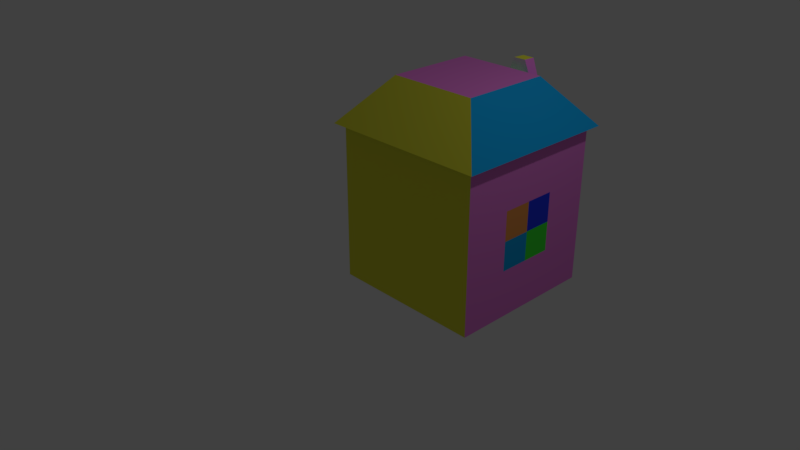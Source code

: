 # Source: home.blend  (saved by Blender 2.79.0; exported with 4.5.12 LTS)
import bpy
from mathutils import Matrix  # noqa: F401  (used for matrix-valued properties, if any)

bpy.ops.wm.read_factory_settings(use_empty=True)
scene = bpy.context.scene
scene.name = 'Scene'

# ---- collections
col_collection_1 = bpy.data.collections.new('Collection 1'); scene.collection.children.link(col_collection_1)

# ---- materials (node trees are filled in below, after node groups)
mat_material_001 = bpy.data.materials.new('Material.001')
mat_material_001.alpha_threshold = 0.0
mat_material_001.use_transparent_shadow = False
mat_material_001.preview_render_type = 'CUBE'
mat_material_001.diffuse_color = (0.6957, 0.8, 0.721, 1.0)
mat_material_001.roughness = 0.5
mat_door_002 = bpy.data.materials.new('door.002')
mat_door_002.alpha_threshold = 0.0
mat_door_002.use_transparent_shadow = False
mat_door_002.diffuse_color = (0.02371, 0.04697, 0.8, 1.0)
mat_door_002.roughness = 0.5
mat_material_002 = bpy.data.materials.new('Material.002')
mat_material_002.alpha_threshold = 0.0
mat_material_002.use_transparent_shadow = False
mat_material_002.diffuse_color = (0.05585, 0.8, 0.04712, 1.0)
mat_material_002.roughness = 0.5
mat_material_003 = bpy.data.materials.new('Material.003')
mat_material_003.alpha_threshold = 0.0
mat_material_003.use_transparent_shadow = False
mat_material_003.diffuse_color = (0.8, 0.2129, 0.7041, 1.0)
mat_material_003.roughness = 0.5
mat_material_004 = bpy.data.materials.new('Material.004')
mat_material_004.alpha_threshold = 0.0
mat_material_004.use_transparent_shadow = False
mat_material_004.diffuse_color = (0.8, 0.7938, 0.05659, 1.0)
mat_material_004.roughness = 0.5
mat_material_005 = bpy.data.materials.new('Material.005')
mat_material_005.alpha_threshold = 0.0
mat_material_005.use_transparent_shadow = False
mat_material_005.diffuse_color = (0.009528, 0.3728, 0.8, 1.0)
mat_material_005.roughness = 0.5
mat_material_006 = bpy.data.materials.new('Material.006')
mat_material_006.alpha_threshold = 0.0
mat_material_006.use_transparent_shadow = False
mat_material_006.diffuse_color = (0.8, 0.3101, 0.0804, 1.0)
mat_material_006.roughness = 0.5
mat_material_007 = bpy.data.materials.new('Material.007')
mat_material_007.alpha_threshold = 0.0
mat_material_007.use_transparent_shadow = False
mat_material_007.diffuse_color = (0.0, 0.1616, 0.8, 1.0)
mat_material_007.roughness = 0.5
mat_material_008 = bpy.data.materials.new('Material.008')
mat_material_008.alpha_threshold = 0.0
mat_material_008.use_transparent_shadow = False
mat_material_008.diffuse_color = (0.0, 0.8, 0.1616, 1.0)
mat_material_008.roughness = 0.5
mat_material_009 = bpy.data.materials.new('Material.009')
mat_material_009.alpha_threshold = 0.0
mat_material_009.use_transparent_shadow = False
mat_material_009.diffuse_color = (0.8, 0.004022, 0.3871, 1.0)
mat_material_009.roughness = 0.5
mat_material_010 = bpy.data.materials.new('Material.010')
mat_material_010.alpha_threshold = 0.0
mat_material_010.use_transparent_shadow = False
mat_material_010.diffuse_color = (0.6546, 0.8, 0.0, 1.0)
mat_material_010.roughness = 0.5
mat_material_011 = bpy.data.materials.new('Material.011')
mat_material_011.alpha_threshold = 0.0
mat_material_011.use_transparent_shadow = False
mat_material_011.diffuse_color = (0.4898, 0.8, 0.0, 1.0)
mat_material_011.roughness = 0.5
mat_material_012 = bpy.data.materials.new('Material.012')
mat_material_012.alpha_threshold = 0.0
mat_material_012.use_transparent_shadow = False
mat_material_012.diffuse_color = (0.0304, 0.05737, 0.8, 1.0)
mat_material_012.roughness = 0.5
mat_material_013 = bpy.data.materials.new('Material.013')
mat_material_013.alpha_threshold = 0.0
mat_material_013.use_transparent_shadow = False
mat_material_013.diffuse_color = (0.0, 0.8, 0.07112, 1.0)
mat_material_013.roughness = 0.5

# ---- material node trees

# ---- world
world_world = bpy.data.worlds.new('World'); scene.world = world_world
world_world.color = (0.05088, 0.05088, 0.05088)
world_world.use_sun_shadow = False
world_world.sun_shadow_jitter_overblur = 0.0
world_world.cycles.sampling_method = 'MANUAL'

# ---- cameras
cam_camera = bpy.data.cameras.new('Camera')
cam_camera.clip_end = 100.0
cam_camera.lens = 35.0
cam_camera.sensor_width = 32.0
cam_camera.sensor_height = 18.0
cam_camera.ortho_scale = 7.314
cam_camera.dof.focus_distance = 0.0
cam_camera.dof.aperture_fstop = 128.0

# ---- lights
light_lamp = bpy.data.lights.new('Lamp', 'POINT')
light_lamp.transmission_factor = 0.0
light_lamp.cutoff_distance = 30.0
light_lamp.energy = 100.0
light_lamp.shadow_buffer_clip_start = 1.001
light_lamp.shadow_soft_size = 0.1
light_lamp.shadow_maximum_resolution = 0.006
light_lamp.use_absolute_resolution = True

# ---- meshes
me_cube_002 = bpy.data.meshes.new('Cube.002')
me_cube_002.from_pydata([(-1.0, -1.0, -1.0), (-0.5834, -0.5834, 1.632), (-0.3591, 1.0, -0.8235), (-0.5834, 0.5834, 1.632), (1.0, -0.3813, -0.3813), (0.5834, -0.5834, 1.632), (1.0, 0.3813, -0.3813), (0.5834, 0.5834, 1.632), (-1.0, -1.0, 1.0), (-0.3591, 1.0, 0.2561), (1.0, 0.3813, 0.3813), (1.0, -0.3813, 0.3813), (-1.096, -1.096, 1.038), (-1.096, 1.096, 1.038), (1.096, 1.096, 1.038), (1.096, -1.096, 1.038), (0.0, 1.096, 1.038), (0.0, 0.5834, 1.632), (-0.8398, 0.8398, 1.335), (0.8398, 0.8398, 1.335), (0.1029, 0.8583, 1.727), (0.2917, 0.5834, 1.632), (0.7116, 0.7116, 1.483), (0.09948, 0.6931, 1.733), (0.2589, 0.856, 1.727), (0.2601, 0.6954, 1.733), (0.0, 0.7116, 1.483), (0.0, 0.8398, 1.335), (0.4199, 0.8398, 1.335), (0.3558, 0.7116, 1.483), (0.3591, 1.0, 0.2561), (0.3591, 1.0, -0.8235), (1.0, -1.0, -1.0), (1.0, -1.0, 1.0), (1.0, 0.3813, 0.0), (1.0, 0.0, -0.3813), (1.0, 0.0, 0.3813), (1.0, -0.3813, 0.0), (1.0, 0.0, 0.0), (-1.0, 1.0, 1.0), (-1.0, 1.0, -1.0), (1.0, 1.0, -1.0), (1.0, 1.0, 1.0)], [], [(0, 8, 39, 40), (2, 9, 30, 31), (38, 36, 11, 37), (32, 33, 8, 0), (40, 41, 32, 0), (7, 21, 17, 3, 1, 5), (12, 13, 39, 8), (13, 16, 14, 42, 39), (14, 15, 33, 42), (15, 12, 8, 33), (1, 3, 18, 13, 12), (27, 28, 19, 14, 16), (7, 5, 15, 14, 19, 22), (5, 1, 12, 15), (18, 27, 16, 13), (3, 17, 26, 27, 18), (29, 22, 19, 28), (23, 25, 24, 20), (17, 21, 29, 26), (21, 7, 22, 29), (23, 20, 27, 26), (20, 24, 28, 27), (24, 25, 29, 28), (25, 23, 26, 29), (10, 34, 6, 41, 42), (6, 35, 4, 32, 41), (11, 36, 10, 42, 33), (4, 37, 11, 33, 32), (35, 38, 37, 4), (6, 34, 38, 35), (34, 10, 36, 38), (9, 2, 40, 39), (2, 31, 41, 40), (30, 9, 39, 42), (31, 30, 42, 41)])
me_cube_002.polygons.foreach_set('material_index', [5, 1, 6, 4, 0, 7, 0, 0, 0, 0, 6, 12, 9, 8, 10, 11, 1, 4, 0, 1, 6, 10, 7, 0, 3, 3, 3, 3, 5, 2, 1, 2, 2, 2, 2])
me_cube_002.materials.append(mat_material_001)
me_cube_002.materials.append(mat_door_002)
me_cube_002.materials.append(mat_material_002)
me_cube_002.materials.append(mat_material_003)
me_cube_002.materials.append(mat_material_004)
me_cube_002.materials.append(mat_material_005)
me_cube_002.materials.append(mat_material_006)
me_cube_002.materials.append(mat_material_003)
me_cube_002.materials.append(mat_material_004)
me_cube_002.materials.append(mat_material_005)
me_cube_002.materials.append(mat_material_007)
me_cube_002.materials.append(mat_material_008)
me_cube_002.materials.append(mat_material_009)
me_cube_002.materials.append(mat_material_010)
me_cube_002.materials.append(mat_material_011)
me_cube_002.materials.append(mat_material_012)
me_cube_002.materials.append(mat_material_013)
me_cube_002.use_remesh_preserve_volume = False
me_cube_002.use_remesh_preserve_attributes = False
me_cube_002.use_mirror_vertex_groups = False
me_cube_002.update()

# ---- objects
ob_cube = bpy.data.objects.new('Cube', me_cube_002)
ob_lamp = bpy.data.objects.new('Lamp', light_lamp)
ob_camera = bpy.data.objects.new('Camera', cam_camera)

# ---- transforms, parenting, visibility, modifiers, constraints
ob_cube.location = (0.9473, 0.7135, 0.7901)
ob_cube.lineart.crease_threshold = 0.0
ob_lamp.location = (4.076, 1.005, 5.904)
ob_lamp.rotation_euler = (0.6503, 0.05522, 1.866)
ob_lamp.lock_rotations_4d = False
ob_lamp.empty_display_type = 'ARROWS'
ob_lamp.color = (0.0, 0.0, 0.0, 0.0)
ob_lamp.lineart.crease_threshold = 0.0
ob_camera.location = (7.481, -6.508, 5.344)
ob_camera.rotation_euler = (1.109, 0.0, 0.8149)
ob_camera.lock_rotations_4d = False
ob_camera.empty_display_type = 'ARROWS'
ob_camera.color = (0.0, 0.0, 0.0, 0.0)
ob_camera.display_type = 'WIRE'
ob_camera.lineart.crease_threshold = 0.0

# ---- collection membership
col_collection_1.objects.link(ob_cube)
col_collection_1.objects.link(ob_lamp)
col_collection_1.objects.link(ob_camera)

# ---- scene / render settings (as saved in the file)
scene.camera = ob_camera
scene.frame_start = 1; scene.frame_end = 250; scene.frame_set(1)
scene.render.engine = 'BLENDER_EEVEE_NEXT'
scene.render.resolution_percentage = 50
scene.render.dither_intensity = 0.0
scene.cycles.use_denoising = False
scene.cycles.samples = 128
scene.cycles.sampling_pattern = 'TABULATED_SOBOL'
scene.cycles.use_adaptive_sampling = False
scene.cycles.use_light_tree = False
scene.cycles.blur_glossy = 0.0
scene.cycles.sample_clamp_indirect = 0.0
scene.view_settings.view_transform = 'Standard'
bpy.context.view_layer.update()
